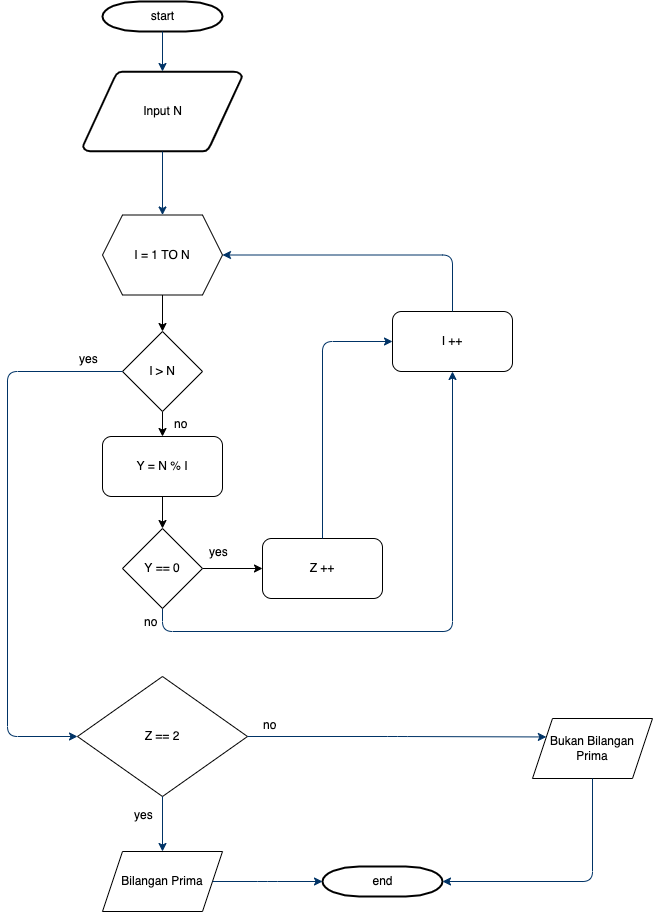

The diagram above was exported from draw.io. Its source (the exported page's mxGraphModel, read from the mxfile embedded in the PNG):
<mxGraphModel dx="1186" dy="739" grid="1" gridSize="10" guides="1" tooltips="1" connect="1" arrows="1" fold="1" page="1" pageScale="1" pageWidth="850" pageHeight="1100" math="0" shadow="0">
  <root>
    <mxCell id="0" />
    <mxCell id="1" parent="0" />
    <mxCell id="xt_7OxVVjQVr9gYwboGY-1" value="start" style="shape=mxgraph.flowchart.terminator;strokeWidth=2;gradientColor=none;gradientDirection=north;fontStyle=0;html=1;" vertex="1" parent="1">
      <mxGeometry x="385" y="130" width="120" height="30" as="geometry" />
    </mxCell>
    <mxCell id="xt_7OxVVjQVr9gYwboGY-2" value="Input N" style="shape=mxgraph.flowchart.data;strokeWidth=2;gradientColor=none;gradientDirection=north;fontStyle=0;html=1;" vertex="1" parent="1">
      <mxGeometry x="365.5" y="200" width="159" height="80" as="geometry" />
    </mxCell>
    <mxCell id="xt_7OxVVjQVr9gYwboGY-3" style="fontStyle=1;strokeColor=#003366;strokeWidth=1;html=1;" edge="1" parent="1" source="xt_7OxVVjQVr9gYwboGY-1" target="xt_7OxVVjQVr9gYwboGY-2">
      <mxGeometry relative="1" as="geometry" />
    </mxCell>
    <mxCell id="xt_7OxVVjQVr9gYwboGY-4" style="fontStyle=1;strokeColor=#003366;strokeWidth=1;html=1;entryX=0.5;entryY=0;entryDx=0;entryDy=0;" edge="1" parent="1" source="xt_7OxVVjQVr9gYwboGY-2" target="xt_7OxVVjQVr9gYwboGY-22">
      <mxGeometry relative="1" as="geometry">
        <mxPoint x="444.7065781580113" y="250.1278202352696" as="targetPoint" />
      </mxGeometry>
    </mxCell>
    <mxCell id="xt_7OxVVjQVr9gYwboGY-6" value="end" style="shape=mxgraph.flowchart.terminator;strokeWidth=2;gradientColor=none;gradientDirection=north;fontStyle=0;html=1;" vertex="1" parent="1">
      <mxGeometry x="605" y="995" width="120" height="30" as="geometry" />
    </mxCell>
    <mxCell id="xt_7OxVVjQVr9gYwboGY-9" value="Bukan Bilangan Prima" style="shape=parallelogram;perimeter=parallelogramPerimeter;whiteSpace=wrap;html=1;fixedSize=1;" vertex="1" parent="1">
      <mxGeometry x="815" y="847" width="120" height="60" as="geometry" />
    </mxCell>
    <mxCell id="xt_7OxVVjQVr9gYwboGY-11" value="Z == 2" style="rhombus;whiteSpace=wrap;html=1;" vertex="1" parent="1">
      <mxGeometry x="360" y="805" width="170" height="120" as="geometry" />
    </mxCell>
    <mxCell id="xt_7OxVVjQVr9gYwboGY-13" value="yes" style="text;fontStyle=0;html=1;strokeColor=none;gradientColor=none;fillColor=none;strokeWidth=2;" vertex="1" parent="1">
      <mxGeometry x="415" y="930" width="40" height="26" as="geometry" />
    </mxCell>
    <mxCell id="xt_7OxVVjQVr9gYwboGY-14" value="" style="edgeStyle=elbowEdgeStyle;elbow=horizontal;fontStyle=1;strokeColor=#003366;strokeWidth=1;html=1;exitX=0.5;exitY=1;exitDx=0;exitDy=0;" edge="1" parent="1" source="xt_7OxVVjQVr9gYwboGY-11" target="xt_7OxVVjQVr9gYwboGY-15">
      <mxGeometry x="825" y="-320" width="100" height="100" as="geometry">
        <mxPoint x="745" y="309" as="sourcePoint" />
        <mxPoint x="450" y="530" as="targetPoint" />
        <Array as="points" />
      </mxGeometry>
    </mxCell>
    <mxCell id="xt_7OxVVjQVr9gYwboGY-15" value="Bilangan Prima" style="shape=parallelogram;perimeter=parallelogramPerimeter;whiteSpace=wrap;html=1;fixedSize=1;" vertex="1" parent="1">
      <mxGeometry x="385" y="980" width="120" height="60" as="geometry" />
    </mxCell>
    <mxCell id="xt_7OxVVjQVr9gYwboGY-16" value="no" style="text;fontStyle=0;html=1;strokeColor=none;gradientColor=none;fillColor=none;strokeWidth=2;" vertex="1" parent="1">
      <mxGeometry x="425" y="737" width="40" height="26" as="geometry" />
    </mxCell>
    <mxCell id="xt_7OxVVjQVr9gYwboGY-17" value="" style="edgeStyle=elbowEdgeStyle;elbow=horizontal;fontStyle=1;strokeColor=#003366;strokeWidth=1;html=1;entryX=0;entryY=0.5;entryDx=0;entryDy=0;entryPerimeter=0;exitX=1;exitY=0.5;exitDx=0;exitDy=0;" edge="1" parent="1" source="xt_7OxVVjQVr9gYwboGY-15" target="xt_7OxVVjQVr9gYwboGY-6">
      <mxGeometry x="614.5" y="-44" width="100" height="100" as="geometry">
        <mxPoint x="505" y="560" as="sourcePoint" />
        <mxPoint x="788.8461538461538" y="559.9615384615386" as="targetPoint" />
        <Array as="points" />
      </mxGeometry>
    </mxCell>
    <mxCell id="xt_7OxVVjQVr9gYwboGY-18" value="" style="edgeStyle=elbowEdgeStyle;elbow=horizontal;fontStyle=1;strokeColor=#003366;strokeWidth=1;html=1;entryX=1;entryY=0.5;entryDx=0;entryDy=0;entryPerimeter=0;exitX=0.5;exitY=1;exitDx=0;exitDy=0;" edge="1" parent="1" source="xt_7OxVVjQVr9gYwboGY-9" target="xt_7OxVVjQVr9gYwboGY-6">
      <mxGeometry x="825" y="-320" width="100" height="100" as="geometry">
        <mxPoint x="875" y="940" as="sourcePoint" />
        <mxPoint x="875" y="540" as="targetPoint" />
        <Array as="points">
          <mxPoint x="875" y="960" />
          <mxPoint x="985" y="530" />
        </Array>
      </mxGeometry>
    </mxCell>
    <mxCell id="xt_7OxVVjQVr9gYwboGY-19" value="" style="edgeStyle=elbowEdgeStyle;elbow=horizontal;fontStyle=1;strokeColor=#003366;strokeWidth=1;html=1;entryX=0;entryY=0.25;entryDx=0;entryDy=0;exitX=1;exitY=0.5;exitDx=0;exitDy=0;" edge="1" parent="1" source="xt_7OxVVjQVr9gYwboGY-11" target="xt_7OxVVjQVr9gYwboGY-9">
      <mxGeometry x="664.5" y="-199.5" width="100" height="100" as="geometry">
        <mxPoint x="545" y="499.5" as="sourcePoint" />
        <mxPoint x="664.5" y="499.5" as="targetPoint" />
        <Array as="points">
          <mxPoint x="680" y="840" />
        </Array>
      </mxGeometry>
    </mxCell>
    <mxCell id="xt_7OxVVjQVr9gYwboGY-20" value="" style="edgeStyle=orthogonalEdgeStyle;rounded=0;orthogonalLoop=1;jettySize=auto;html=1;entryX=0.5;entryY=0;entryDx=0;entryDy=0;exitX=0.5;exitY=1;exitDx=0;exitDy=0;" edge="1" parent="1" source="xt_7OxVVjQVr9gYwboGY-33" target="xt_7OxVVjQVr9gYwboGY-28">
      <mxGeometry relative="1" as="geometry">
        <mxPoint x="445" y="530" as="sourcePoint" />
        <mxPoint x="445" y="450" as="targetPoint" />
      </mxGeometry>
    </mxCell>
    <mxCell id="xt_7OxVVjQVr9gYwboGY-21" value="" style="edgeStyle=orthogonalEdgeStyle;rounded=0;orthogonalLoop=1;jettySize=auto;html=1;" edge="1" parent="1" source="xt_7OxVVjQVr9gYwboGY-22" target="xt_7OxVVjQVr9gYwboGY-33">
      <mxGeometry relative="1" as="geometry" />
    </mxCell>
    <mxCell id="xt_7OxVVjQVr9gYwboGY-22" value="I = 1 TO N" style="shape=hexagon;perimeter=hexagonPerimeter2;whiteSpace=wrap;html=1;fixedSize=1;" vertex="1" parent="1">
      <mxGeometry x="385" y="343.5" width="120" height="80" as="geometry" />
    </mxCell>
    <mxCell id="xt_7OxVVjQVr9gYwboGY-23" value="" style="edgeStyle=orthogonalEdgeStyle;rounded=0;orthogonalLoop=1;jettySize=auto;html=1;exitX=0.5;exitY=1;exitDx=0;exitDy=0;" edge="1" parent="1" source="xt_7OxVVjQVr9gYwboGY-28" target="xt_7OxVVjQVr9gYwboGY-32">
      <mxGeometry relative="1" as="geometry">
        <mxPoint x="445" y="500" as="sourcePoint" />
      </mxGeometry>
    </mxCell>
    <mxCell id="xt_7OxVVjQVr9gYwboGY-24" value="" style="edgeStyle=orthogonalEdgeStyle;rounded=0;orthogonalLoop=1;jettySize=auto;html=1;" edge="1" parent="1" source="xt_7OxVVjQVr9gYwboGY-32" target="xt_7OxVVjQVr9gYwboGY-27">
      <mxGeometry relative="1" as="geometry" />
    </mxCell>
    <mxCell id="xt_7OxVVjQVr9gYwboGY-25" value="I ++" style="rounded=1;whiteSpace=wrap;html=1;" vertex="1" parent="1">
      <mxGeometry x="675" y="440" width="120" height="60" as="geometry" />
    </mxCell>
    <mxCell id="xt_7OxVVjQVr9gYwboGY-26" value="" style="edgeStyle=elbowEdgeStyle;elbow=horizontal;fontStyle=1;strokeColor=#003366;strokeWidth=1;html=1;entryX=1;entryY=0.5;entryDx=0;entryDy=0;exitX=0.5;exitY=0;exitDx=0;exitDy=0;" edge="1" parent="1" source="xt_7OxVVjQVr9gYwboGY-25" target="xt_7OxVVjQVr9gYwboGY-22">
      <mxGeometry x="835" y="-310" width="100" height="100" as="geometry">
        <mxPoint x="615" y="440" as="sourcePoint" />
        <mxPoint x="455" y="353.5" as="targetPoint" />
        <Array as="points">
          <mxPoint x="735" y="410" />
          <mxPoint x="995" y="540" />
        </Array>
      </mxGeometry>
    </mxCell>
    <mxCell id="xt_7OxVVjQVr9gYwboGY-27" value="Z ++" style="rounded=1;whiteSpace=wrap;html=1;" vertex="1" parent="1">
      <mxGeometry x="545" y="667" width="120" height="60" as="geometry" />
    </mxCell>
    <mxCell id="xt_7OxVVjQVr9gYwboGY-28" value="Y = N % I" style="rounded=1;whiteSpace=wrap;html=1;" vertex="1" parent="1">
      <mxGeometry x="385" y="565" width="120" height="60" as="geometry" />
    </mxCell>
    <mxCell id="xt_7OxVVjQVr9gYwboGY-29" value="yes" style="text;fontStyle=0;html=1;strokeColor=none;gradientColor=none;fillColor=none;strokeWidth=2;" vertex="1" parent="1">
      <mxGeometry x="490" y="667" width="40" height="26" as="geometry" />
    </mxCell>
    <mxCell id="xt_7OxVVjQVr9gYwboGY-30" value="" style="edgeStyle=elbowEdgeStyle;elbow=horizontal;fontStyle=1;strokeColor=#003366;strokeWidth=1;html=1;entryX=0;entryY=0.5;entryDx=0;entryDy=0;exitX=0.5;exitY=0;exitDx=0;exitDy=0;" edge="1" parent="1" source="xt_7OxVVjQVr9gYwboGY-27" target="xt_7OxVVjQVr9gYwboGY-25">
      <mxGeometry x="845" y="-300" width="100" height="100" as="geometry">
        <mxPoint x="745" y="450" as="sourcePoint" />
        <mxPoint x="515" y="393.5" as="targetPoint" />
        <Array as="points">
          <mxPoint x="605" y="540" />
          <mxPoint x="1005" y="550" />
        </Array>
      </mxGeometry>
    </mxCell>
    <mxCell id="xt_7OxVVjQVr9gYwboGY-31" value="" style="edgeStyle=elbowEdgeStyle;elbow=horizontal;fontStyle=1;strokeColor=#003366;strokeWidth=1;html=1;startArrow=none;entryX=0.5;entryY=1;entryDx=0;entryDy=0;" edge="1" parent="1" source="xt_7OxVVjQVr9gYwboGY-32" target="xt_7OxVVjQVr9gYwboGY-25">
      <mxGeometry x="695" y="-190" width="100" height="100" as="geometry">
        <mxPoint x="445" y="640" as="sourcePoint" />
        <mxPoint x="745" y="700" as="targetPoint" />
        <Array as="points">
          <mxPoint x="595" y="760" />
          <mxPoint x="855" y="660" />
        </Array>
      </mxGeometry>
    </mxCell>
    <mxCell id="xt_7OxVVjQVr9gYwboGY-32" value="Y == 0" style="rhombus;whiteSpace=wrap;html=1;" vertex="1" parent="1">
      <mxGeometry x="405" y="657" width="80" height="80" as="geometry" />
    </mxCell>
    <mxCell id="xt_7OxVVjQVr9gYwboGY-33" value="I &amp;gt; N" style="rhombus;whiteSpace=wrap;html=1;" vertex="1" parent="1">
      <mxGeometry x="405" y="460" width="80" height="80" as="geometry" />
    </mxCell>
    <mxCell id="xt_7OxVVjQVr9gYwboGY-34" value="no" style="text;fontStyle=0;html=1;strokeColor=none;gradientColor=none;fillColor=none;strokeWidth=2;" vertex="1" parent="1">
      <mxGeometry x="455" y="539" width="40" height="26" as="geometry" />
    </mxCell>
    <mxCell id="xt_7OxVVjQVr9gYwboGY-35" value="" style="edgeStyle=elbowEdgeStyle;elbow=horizontal;fontStyle=1;strokeColor=#003366;strokeWidth=1;html=1;startArrow=none;exitX=0;exitY=0.5;exitDx=0;exitDy=0;entryX=0;entryY=0.5;entryDx=0;entryDy=0;" edge="1" parent="1" source="xt_7OxVVjQVr9gYwboGY-33" target="xt_7OxVVjQVr9gYwboGY-11">
      <mxGeometry x="310" y="-164" width="100" height="100" as="geometry">
        <mxPoint x="60" y="763" as="sourcePoint" />
        <mxPoint x="290" y="850" as="targetPoint" />
        <Array as="points">
          <mxPoint x="290" y="670" />
          <mxPoint x="470" y="686" />
        </Array>
      </mxGeometry>
    </mxCell>
    <mxCell id="xt_7OxVVjQVr9gYwboGY-36" value="yes" style="text;fontStyle=0;html=1;strokeColor=none;gradientColor=none;fillColor=none;strokeWidth=2;" vertex="1" parent="1">
      <mxGeometry x="360" y="474" width="40" height="26" as="geometry" />
    </mxCell>
    <mxCell id="xt_7OxVVjQVr9gYwboGY-37" value="no" style="text;fontStyle=0;html=1;strokeColor=none;gradientColor=none;fillColor=none;strokeWidth=2;" vertex="1" parent="1">
      <mxGeometry x="544" y="840" width="40" height="26" as="geometry" />
    </mxCell>
  </root>
</mxGraphModel>